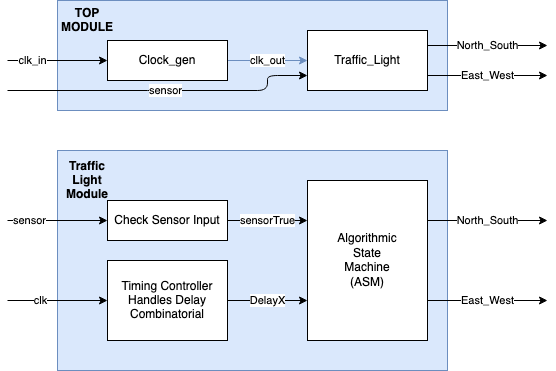

The diagram above was exported from draw.io. Its source (the exported page's mxGraphModel, read from the mxfile embedded in the PNG):
<mxGraphModel dx="826" dy="496" grid="1" gridSize="10" guides="1" tooltips="1" connect="1" arrows="1" fold="1" page="1" pageScale="1" pageWidth="850" pageHeight="1100" math="0" shadow="0">
  <root>
    <mxCell id="0" />
    <mxCell id="1" parent="0" />
    <mxCell id="c4YLXPdYzgTLt5fbhjY8-15" value="" style="rounded=0;whiteSpace=wrap;html=1;fillColor=#dae8fc;strokeColor=#6c8ebf;" vertex="1" parent="1">
      <mxGeometry x="150" y="290" width="390" height="220" as="geometry" />
    </mxCell>
    <mxCell id="1VvYDyrvFmb7BAhyrPum-32" value="" style="rounded=0;whiteSpace=wrap;html=1;fillColor=#dae8fc;strokeColor=#6c8ebf;" parent="1" vertex="1">
      <mxGeometry x="150" y="140" width="390" height="110" as="geometry" />
    </mxCell>
    <mxCell id="1VvYDyrvFmb7BAhyrPum-5" value="clk_out" style="edgeStyle=orthogonalEdgeStyle;rounded=0;orthogonalLoop=1;jettySize=auto;html=1;exitX=1;exitY=0.5;exitDx=0;exitDy=0;entryX=0;entryY=0.5;entryDx=0;entryDy=0;fillColor=#dae8fc;strokeColor=#6c8ebf;" parent="1" source="1VvYDyrvFmb7BAhyrPum-1" target="1VvYDyrvFmb7BAhyrPum-4" edge="1">
      <mxGeometry relative="1" as="geometry" />
    </mxCell>
    <mxCell id="1VvYDyrvFmb7BAhyrPum-1" value="Clock_gen" style="rounded=0;whiteSpace=wrap;html=1;" parent="1" vertex="1">
      <mxGeometry x="200" y="180" width="120" height="40" as="geometry" />
    </mxCell>
    <mxCell id="1VvYDyrvFmb7BAhyrPum-2" value="clk_in" style="endArrow=classic;html=1;entryX=0;entryY=0.5;entryDx=0;entryDy=0;" parent="1" target="1VvYDyrvFmb7BAhyrPum-1" edge="1">
      <mxGeometry x="-0.5" width="50" height="50" relative="1" as="geometry">
        <mxPoint x="100" y="200" as="sourcePoint" />
        <mxPoint x="450" y="300" as="targetPoint" />
        <mxPoint as="offset" />
      </mxGeometry>
    </mxCell>
    <mxCell id="1VvYDyrvFmb7BAhyrPum-14" value="North_South" style="edgeStyle=orthogonalEdgeStyle;rounded=0;orthogonalLoop=1;jettySize=auto;html=1;exitX=1;exitY=0.25;exitDx=0;exitDy=0;" parent="1" source="1VvYDyrvFmb7BAhyrPum-4" edge="1">
      <mxGeometry relative="1" as="geometry">
        <mxPoint x="640" y="185" as="targetPoint" />
      </mxGeometry>
    </mxCell>
    <mxCell id="1VvYDyrvFmb7BAhyrPum-15" value="East_West" style="edgeStyle=orthogonalEdgeStyle;rounded=0;orthogonalLoop=1;jettySize=auto;html=1;exitX=1;exitY=0.75;exitDx=0;exitDy=0;" parent="1" source="1VvYDyrvFmb7BAhyrPum-4" edge="1">
      <mxGeometry relative="1" as="geometry">
        <mxPoint x="640" y="215" as="targetPoint" />
      </mxGeometry>
    </mxCell>
    <mxCell id="1VvYDyrvFmb7BAhyrPum-4" value="Traffic_Light" style="rounded=0;whiteSpace=wrap;html=1;" parent="1" vertex="1">
      <mxGeometry x="400" y="170" width="120" height="60" as="geometry" />
    </mxCell>
    <mxCell id="1VvYDyrvFmb7BAhyrPum-33" value="TOP MODULE" style="text;html=1;strokeColor=none;fillColor=none;align=center;verticalAlign=middle;whiteSpace=wrap;rounded=0;fontStyle=1" parent="1" vertex="1">
      <mxGeometry x="160" y="150" width="40" height="20" as="geometry" />
    </mxCell>
    <mxCell id="1VvYDyrvFmb7BAhyrPum-43" value="&lt;div&gt;Traffic&lt;/div&gt;&lt;div&gt;Light&lt;/div&gt;&lt;div&gt;Module&lt;br&gt;&lt;/div&gt;" style="text;html=1;strokeColor=none;fillColor=none;align=center;verticalAlign=middle;whiteSpace=wrap;rounded=0;fontStyle=1" parent="1" vertex="1">
      <mxGeometry x="160" y="310" width="40" height="20" as="geometry" />
    </mxCell>
    <mxCell id="c4YLXPdYzgTLt5fbhjY8-1" value="sensor" style="endArrow=classic;html=1;entryX=0;entryY=0.75;entryDx=0;entryDy=0;" edge="1" parent="1" target="1VvYDyrvFmb7BAhyrPum-4">
      <mxGeometry width="50" height="50" relative="1" as="geometry">
        <mxPoint x="100" y="230" as="sourcePoint" />
        <mxPoint x="420" y="240" as="targetPoint" />
        <Array as="points">
          <mxPoint x="250" y="230" />
          <mxPoint x="360" y="230" />
          <mxPoint x="360" y="215" />
        </Array>
      </mxGeometry>
    </mxCell>
    <mxCell id="c4YLXPdYzgTLt5fbhjY8-5" value="North_South" style="edgeStyle=orthogonalEdgeStyle;rounded=0;orthogonalLoop=1;jettySize=auto;html=1;exitX=1;exitY=0.25;exitDx=0;exitDy=0;" edge="1" parent="1" source="c4YLXPdYzgTLt5fbhjY8-3">
      <mxGeometry relative="1" as="geometry">
        <mxPoint x="640" y="360" as="targetPoint" />
      </mxGeometry>
    </mxCell>
    <mxCell id="c4YLXPdYzgTLt5fbhjY8-6" value="East_West" style="edgeStyle=orthogonalEdgeStyle;rounded=0;orthogonalLoop=1;jettySize=auto;html=1;exitX=1;exitY=0.75;exitDx=0;exitDy=0;" edge="1" parent="1" source="c4YLXPdYzgTLt5fbhjY8-3">
      <mxGeometry relative="1" as="geometry">
        <mxPoint x="640" y="440" as="targetPoint" />
      </mxGeometry>
    </mxCell>
    <mxCell id="c4YLXPdYzgTLt5fbhjY8-3" value="&lt;div&gt;Algorithmic&lt;/div&gt;&lt;div&gt;State &lt;br&gt;&lt;/div&gt;&lt;div&gt;Machine &lt;br&gt;&lt;/div&gt;&lt;div&gt;(ASM)&lt;br&gt;&lt;/div&gt;" style="whiteSpace=wrap;html=1;" vertex="1" parent="1">
      <mxGeometry x="400" y="320" width="120" height="160" as="geometry" />
    </mxCell>
    <mxCell id="c4YLXPdYzgTLt5fbhjY8-11" value="DelayX" style="edgeStyle=orthogonalEdgeStyle;rounded=0;orthogonalLoop=1;jettySize=auto;html=1;exitX=1;exitY=0.5;exitDx=0;exitDy=0;entryX=0;entryY=0.75;entryDx=0;entryDy=0;" edge="1" parent="1" source="c4YLXPdYzgTLt5fbhjY8-4" target="c4YLXPdYzgTLt5fbhjY8-3">
      <mxGeometry relative="1" as="geometry" />
    </mxCell>
    <mxCell id="c4YLXPdYzgTLt5fbhjY8-4" value="&lt;div&gt;Timing Controller&lt;/div&gt;&lt;div&gt;Handles Delay&lt;br&gt;&lt;/div&gt;&lt;div&gt;Combinatorial&lt;br&gt;&lt;/div&gt;" style="rounded=0;whiteSpace=wrap;html=1;" vertex="1" parent="1">
      <mxGeometry x="200" y="400" width="120" height="80" as="geometry" />
    </mxCell>
    <mxCell id="c4YLXPdYzgTLt5fbhjY8-8" value="clk" style="endArrow=classic;html=1;entryX=0;entryY=0.5;entryDx=0;entryDy=0;" edge="1" parent="1" target="c4YLXPdYzgTLt5fbhjY8-4">
      <mxGeometry x="-0.3333" width="50" height="50" relative="1" as="geometry">
        <mxPoint x="100" y="440" as="sourcePoint" />
        <mxPoint x="180" y="420" as="targetPoint" />
        <mxPoint as="offset" />
      </mxGeometry>
    </mxCell>
    <mxCell id="c4YLXPdYzgTLt5fbhjY8-14" value="sensorTrue" style="edgeStyle=orthogonalEdgeStyle;rounded=0;orthogonalLoop=1;jettySize=auto;html=1;exitX=1;exitY=0.5;exitDx=0;exitDy=0;entryX=0;entryY=0.25;entryDx=0;entryDy=0;" edge="1" parent="1" source="c4YLXPdYzgTLt5fbhjY8-12" target="c4YLXPdYzgTLt5fbhjY8-3">
      <mxGeometry relative="1" as="geometry" />
    </mxCell>
    <mxCell id="c4YLXPdYzgTLt5fbhjY8-12" value="Check Sensor Input" style="rounded=0;whiteSpace=wrap;html=1;" vertex="1" parent="1">
      <mxGeometry x="200" y="340" width="120" height="40" as="geometry" />
    </mxCell>
    <mxCell id="c4YLXPdYzgTLt5fbhjY8-13" value="sensor" style="endArrow=classic;html=1;entryX=0;entryY=0.5;entryDx=0;entryDy=0;" edge="1" parent="1" target="c4YLXPdYzgTLt5fbhjY8-12">
      <mxGeometry x="-0.5556" width="50" height="50" relative="1" as="geometry">
        <mxPoint x="100" y="360" as="sourcePoint" />
        <mxPoint x="210" y="450" as="targetPoint" />
        <mxPoint as="offset" />
      </mxGeometry>
    </mxCell>
  </root>
</mxGraphModel>